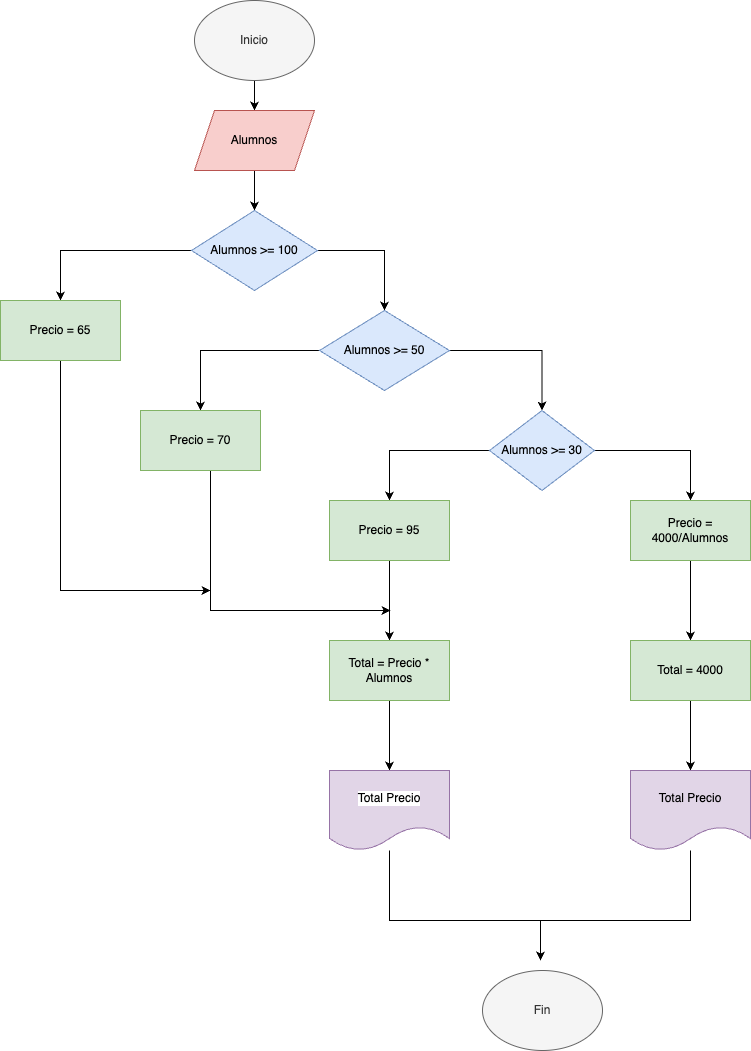

The diagram above was exported from draw.io. Its source (the exported page's mxGraphModel, read from the mxfile embedded in the PNG):
<mxGraphModel dx="984" dy="624" grid="1" gridSize="10" guides="1" tooltips="1" connect="1" arrows="1" fold="1" page="1" pageScale="1" pageWidth="827" pageHeight="1169" background="#FFFFFF" math="0" shadow="0">
  <root>
    <mxCell id="0" />
    <mxCell id="1" parent="0" />
    <mxCell id="RxcYkPYZv2nzKdQ01IbX-3" value="" style="edgeStyle=orthogonalEdgeStyle;rounded=0;orthogonalLoop=1;jettySize=auto;html=1;" edge="1" parent="1" source="RxcYkPYZv2nzKdQ01IbX-1" target="RxcYkPYZv2nzKdQ01IbX-2">
      <mxGeometry relative="1" as="geometry" />
    </mxCell>
    <mxCell id="RxcYkPYZv2nzKdQ01IbX-1" value="Inicio" style="ellipse;whiteSpace=wrap;html=1;fillColor=#f5f5f5;fontColor=#333333;strokeColor=#666666;" vertex="1" parent="1">
      <mxGeometry x="254" y="40" width="120" height="80" as="geometry" />
    </mxCell>
    <mxCell id="RxcYkPYZv2nzKdQ01IbX-5" value="" style="edgeStyle=orthogonalEdgeStyle;rounded=0;orthogonalLoop=1;jettySize=auto;html=1;" edge="1" parent="1" source="RxcYkPYZv2nzKdQ01IbX-2" target="RxcYkPYZv2nzKdQ01IbX-4">
      <mxGeometry relative="1" as="geometry" />
    </mxCell>
    <mxCell id="RxcYkPYZv2nzKdQ01IbX-2" value="Alumnos" style="shape=parallelogram;perimeter=parallelogramPerimeter;whiteSpace=wrap;html=1;fixedSize=1;fillColor=#f8cecc;strokeColor=#b85450;" vertex="1" parent="1">
      <mxGeometry x="254" y="150" width="120" height="60" as="geometry" />
    </mxCell>
    <mxCell id="RxcYkPYZv2nzKdQ01IbX-7" value="" style="edgeStyle=orthogonalEdgeStyle;rounded=0;orthogonalLoop=1;jettySize=auto;html=1;" edge="1" parent="1" source="RxcYkPYZv2nzKdQ01IbX-4" target="RxcYkPYZv2nzKdQ01IbX-6">
      <mxGeometry relative="1" as="geometry" />
    </mxCell>
    <mxCell id="RxcYkPYZv2nzKdQ01IbX-11" value="" style="edgeStyle=orthogonalEdgeStyle;rounded=0;orthogonalLoop=1;jettySize=auto;html=1;" edge="1" parent="1" source="RxcYkPYZv2nzKdQ01IbX-4" target="RxcYkPYZv2nzKdQ01IbX-10">
      <mxGeometry relative="1" as="geometry" />
    </mxCell>
    <mxCell id="RxcYkPYZv2nzKdQ01IbX-4" value="Alumnos &amp;gt;= 100" style="rhombus;whiteSpace=wrap;html=1;fillColor=#dae8fc;strokeColor=#6c8ebf;" vertex="1" parent="1">
      <mxGeometry x="251" y="250" width="126" height="80" as="geometry" />
    </mxCell>
    <mxCell id="RxcYkPYZv2nzKdQ01IbX-29" style="edgeStyle=orthogonalEdgeStyle;rounded=0;orthogonalLoop=1;jettySize=auto;html=1;" edge="1" parent="1" source="RxcYkPYZv2nzKdQ01IbX-6">
      <mxGeometry relative="1" as="geometry">
        <mxPoint x="270" y="629.9999999999998" as="targetPoint" />
        <Array as="points">
          <mxPoint x="120" y="630" />
        </Array>
      </mxGeometry>
    </mxCell>
    <mxCell id="RxcYkPYZv2nzKdQ01IbX-6" value="Precio = 65" style="whiteSpace=wrap;html=1;fillColor=#d5e8d4;strokeColor=#82b366;" vertex="1" parent="1">
      <mxGeometry x="60" y="340" width="120" height="60" as="geometry" />
    </mxCell>
    <mxCell id="RxcYkPYZv2nzKdQ01IbX-13" value="" style="edgeStyle=orthogonalEdgeStyle;rounded=0;orthogonalLoop=1;jettySize=auto;html=1;" edge="1" parent="1" source="RxcYkPYZv2nzKdQ01IbX-10" target="RxcYkPYZv2nzKdQ01IbX-12">
      <mxGeometry relative="1" as="geometry" />
    </mxCell>
    <mxCell id="RxcYkPYZv2nzKdQ01IbX-15" value="" style="edgeStyle=orthogonalEdgeStyle;rounded=0;orthogonalLoop=1;jettySize=auto;html=1;" edge="1" parent="1" source="RxcYkPYZv2nzKdQ01IbX-10" target="RxcYkPYZv2nzKdQ01IbX-14">
      <mxGeometry relative="1" as="geometry" />
    </mxCell>
    <mxCell id="RxcYkPYZv2nzKdQ01IbX-10" value="Alumnos &amp;gt;= 50" style="rhombus;whiteSpace=wrap;html=1;fillColor=#dae8fc;strokeColor=#6c8ebf;" vertex="1" parent="1">
      <mxGeometry x="379" y="350" width="130" height="80" as="geometry" />
    </mxCell>
    <mxCell id="RxcYkPYZv2nzKdQ01IbX-28" style="edgeStyle=orthogonalEdgeStyle;rounded=0;orthogonalLoop=1;jettySize=auto;html=1;" edge="1" parent="1" source="RxcYkPYZv2nzKdQ01IbX-12">
      <mxGeometry relative="1" as="geometry">
        <mxPoint x="450" y="649.9999999999998" as="targetPoint" />
        <Array as="points">
          <mxPoint x="270" y="650" />
        </Array>
      </mxGeometry>
    </mxCell>
    <mxCell id="RxcYkPYZv2nzKdQ01IbX-12" value="Precio = 70" style="whiteSpace=wrap;html=1;fillColor=#d5e8d4;strokeColor=#82b366;" vertex="1" parent="1">
      <mxGeometry x="200" y="450" width="120" height="60" as="geometry" />
    </mxCell>
    <mxCell id="RxcYkPYZv2nzKdQ01IbX-17" value="" style="edgeStyle=orthogonalEdgeStyle;rounded=0;orthogonalLoop=1;jettySize=auto;html=1;" edge="1" parent="1" source="RxcYkPYZv2nzKdQ01IbX-14" target="RxcYkPYZv2nzKdQ01IbX-16">
      <mxGeometry relative="1" as="geometry" />
    </mxCell>
    <mxCell id="RxcYkPYZv2nzKdQ01IbX-19" value="" style="edgeStyle=orthogonalEdgeStyle;rounded=0;orthogonalLoop=1;jettySize=auto;html=1;" edge="1" parent="1" source="RxcYkPYZv2nzKdQ01IbX-14" target="RxcYkPYZv2nzKdQ01IbX-18">
      <mxGeometry relative="1" as="geometry" />
    </mxCell>
    <mxCell id="RxcYkPYZv2nzKdQ01IbX-14" value="Alumnos &amp;gt;= 30" style="rhombus;whiteSpace=wrap;html=1;fillColor=#dae8fc;strokeColor=#6c8ebf;" vertex="1" parent="1">
      <mxGeometry x="549" y="450" width="105" height="80" as="geometry" />
    </mxCell>
    <mxCell id="RxcYkPYZv2nzKdQ01IbX-23" value="" style="edgeStyle=orthogonalEdgeStyle;rounded=0;orthogonalLoop=1;jettySize=auto;html=1;" edge="1" parent="1" source="RxcYkPYZv2nzKdQ01IbX-16" target="RxcYkPYZv2nzKdQ01IbX-22">
      <mxGeometry relative="1" as="geometry" />
    </mxCell>
    <mxCell id="RxcYkPYZv2nzKdQ01IbX-16" value="Precio = 95" style="whiteSpace=wrap;html=1;fillColor=#d5e8d4;strokeColor=#82b366;" vertex="1" parent="1">
      <mxGeometry x="389" y="540" width="120" height="60" as="geometry" />
    </mxCell>
    <mxCell id="RxcYkPYZv2nzKdQ01IbX-21" value="" style="edgeStyle=orthogonalEdgeStyle;rounded=0;orthogonalLoop=1;jettySize=auto;html=1;" edge="1" parent="1" source="RxcYkPYZv2nzKdQ01IbX-18" target="RxcYkPYZv2nzKdQ01IbX-20">
      <mxGeometry relative="1" as="geometry" />
    </mxCell>
    <mxCell id="RxcYkPYZv2nzKdQ01IbX-18" value="Precio = 4000/Alumnos" style="whiteSpace=wrap;html=1;fillColor=#d5e8d4;strokeColor=#82b366;" vertex="1" parent="1">
      <mxGeometry x="690" y="540" width="120" height="60" as="geometry" />
    </mxCell>
    <mxCell id="RxcYkPYZv2nzKdQ01IbX-27" value="" style="edgeStyle=orthogonalEdgeStyle;rounded=0;orthogonalLoop=1;jettySize=auto;html=1;" edge="1" parent="1" source="RxcYkPYZv2nzKdQ01IbX-20" target="RxcYkPYZv2nzKdQ01IbX-26">
      <mxGeometry relative="1" as="geometry" />
    </mxCell>
    <mxCell id="RxcYkPYZv2nzKdQ01IbX-20" value="Total = 4000" style="whiteSpace=wrap;html=1;fillColor=#d5e8d4;strokeColor=#82b366;" vertex="1" parent="1">
      <mxGeometry x="690" y="680" width="120" height="60" as="geometry" />
    </mxCell>
    <mxCell id="RxcYkPYZv2nzKdQ01IbX-25" value="" style="edgeStyle=orthogonalEdgeStyle;rounded=0;orthogonalLoop=1;jettySize=auto;html=1;" edge="1" parent="1" source="RxcYkPYZv2nzKdQ01IbX-22" target="RxcYkPYZv2nzKdQ01IbX-24">
      <mxGeometry relative="1" as="geometry" />
    </mxCell>
    <mxCell id="RxcYkPYZv2nzKdQ01IbX-22" value="Total = Precio * Alumnos" style="whiteSpace=wrap;html=1;fillColor=#d5e8d4;strokeColor=#82b366;" vertex="1" parent="1">
      <mxGeometry x="389" y="680" width="120" height="60" as="geometry" />
    </mxCell>
    <mxCell id="RxcYkPYZv2nzKdQ01IbX-30" style="edgeStyle=orthogonalEdgeStyle;rounded=0;orthogonalLoop=1;jettySize=auto;html=1;" edge="1" parent="1" source="RxcYkPYZv2nzKdQ01IbX-24">
      <mxGeometry relative="1" as="geometry">
        <mxPoint x="600" y="999.9999999999998" as="targetPoint" />
        <Array as="points">
          <mxPoint x="449" y="960" />
          <mxPoint x="600" y="960" />
        </Array>
      </mxGeometry>
    </mxCell>
    <mxCell id="RxcYkPYZv2nzKdQ01IbX-24" value="Total Precio" style="shape=document;whiteSpace=wrap;html=1;boundedLbl=1;fillColor=#e1d5e7;strokeColor=#9673a6;labelBackgroundColor=default;" vertex="1" parent="1">
      <mxGeometry x="389" y="810" width="120" height="80" as="geometry" />
    </mxCell>
    <mxCell id="RxcYkPYZv2nzKdQ01IbX-31" style="edgeStyle=orthogonalEdgeStyle;rounded=0;orthogonalLoop=1;jettySize=auto;html=1;" edge="1" parent="1" source="RxcYkPYZv2nzKdQ01IbX-26">
      <mxGeometry relative="1" as="geometry">
        <mxPoint x="600" y="1000" as="targetPoint" />
        <Array as="points">
          <mxPoint x="750" y="960" />
          <mxPoint x="600" y="960" />
          <mxPoint x="600" y="990" />
        </Array>
      </mxGeometry>
    </mxCell>
    <mxCell id="RxcYkPYZv2nzKdQ01IbX-26" value="Total Precio" style="shape=document;whiteSpace=wrap;html=1;boundedLbl=1;fillColor=#e1d5e7;strokeColor=#9673a6;" vertex="1" parent="1">
      <mxGeometry x="690" y="810" width="120" height="80" as="geometry" />
    </mxCell>
    <mxCell id="RxcYkPYZv2nzKdQ01IbX-33" value="Fin" style="ellipse;whiteSpace=wrap;html=1;fillColor=#f5f5f5;fontColor=#333333;strokeColor=#666666;" vertex="1" parent="1">
      <mxGeometry x="542" y="1010" width="120" height="80" as="geometry" />
    </mxCell>
  </root>
</mxGraphModel>